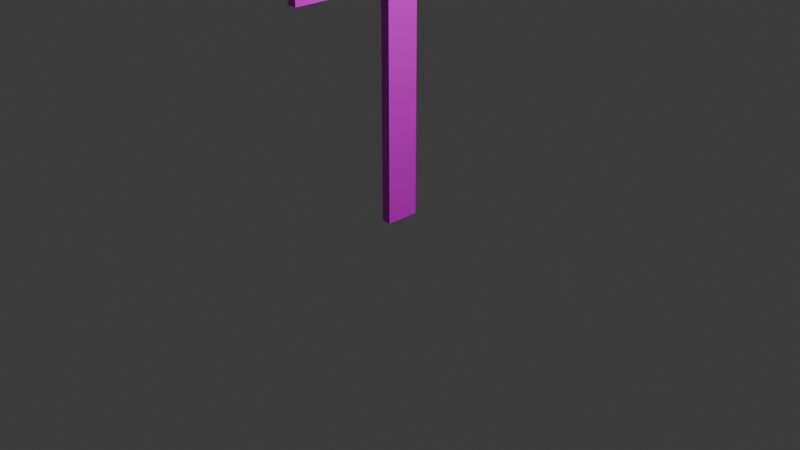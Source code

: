 # Source: Mount_Chinook_Sign.blend  (saved by Blender 4.4.32; exported with 4.5.12 LTS)
import bpy
from mathutils import Matrix  # noqa: F401  (used for matrix-valued properties, if any)

bpy.ops.wm.read_factory_settings(use_empty=True)
scene = bpy.context.scene
scene.name = 'Scene'

# ---- collections
col_collection = bpy.data.collections.new('Collection'); scene.collection.children.link(col_collection)

# ---- images (referenced by path relative to the original .blend; pixels are not part of the script)
import os
ASSET_DIR = os.environ.get("B2B_ASSET_DIR", "")  # directory of the original .blend (textures are referenced by path, not embedded)
HERE = os.path.dirname(os.path.abspath(__file__))  # packed textures are extracted next to this script under _unpacked/

def load_image(name, relpath, width, height, colorspace="sRGB"):
    """Load a texture the original file referenced (path relative to the .blend, or extracted next to this script)."""
    p = next((c for c in (os.path.join(HERE, relpath), os.path.join(ASSET_DIR, relpath)) if relpath and os.path.exists(c)), "")
    if p:
        img = bpy.data.images.load(p, check_existing=True)
        img.name = name
    else:  # same state as the original file: an image datablock whose file is absent (Cycles renders it pink)
        img = bpy.data.images.new(name, width, height)
        img.source = "FILE"
        img.filepath = "//" + (relpath or name)
    img.colorspace_settings.name = colorspace
    return img
img_material_base_color = load_image('Material Base Color', '', 1024, 1024, 'sRGB')
img_material_base_color_001 = load_image('Material Base Color.001', '', 1024, 1024, 'sRGB')
img_material_001_base_color = load_image('Material.001 Base Color', '', 1024, 1024, 'sRGB')

# ---- materials (node trees are filled in below, after node groups)
mat_material = bpy.data.materials.new('Material')
mat_material.alpha_threshold = 0.0
mat_material.roughness = 0.5
mat_material.line_color = (0.0, 0.0, 0.0, 1.0)
mat_material_001 = bpy.data.materials.new('Material.001')
mat_material_001.alpha_threshold = 0.0
mat_material_001.roughness = 0.5
mat_material_001.line_color = (0.0, 0.0, 0.0, 1.0)

# ---- material node trees
mat_material.use_nodes = True; mat_material.node_tree.nodes.clear()
_N = mat_material.node_tree.nodes; _L = mat_material.node_tree.links
n0 = _N.new('ShaderNodeOutputMaterial'); n0.name = 'Material Output'; n0.location = (300, 300)
n1 = _N.new('ShaderNodeBsdfPrincipled'); n1.name = 'Principled BSDF'; n1.location = (10, 300)
n1.inputs[3].default_value = 1.45
n2 = _N.new('ShaderNodeTexImage'); n2.name = 'Image Texture'; n2.location = (-280, 280)
n2.image = img_material_base_color
n3 = _N.new('ShaderNodeTexImage'); n3.name = 'Image Texture.001'; n3.location = (0, 0)
n3.image = img_material_base_color_001
_L.new(n1.outputs[0], n0.inputs[0])
_L.new(n2.outputs[0], n1.inputs[0])
n0.is_active_output = True
mat_material_001.use_nodes = True; mat_material_001.node_tree.nodes.clear()
_N = mat_material_001.node_tree.nodes; _L = mat_material_001.node_tree.links
n0 = _N.new('ShaderNodeOutputMaterial'); n0.name = 'Material Output'; n0.location = (300, 300)
n1 = _N.new('ShaderNodeBsdfPrincipled'); n1.name = 'Principled BSDF'; n1.location = (10, 300)
n1.inputs[3].default_value = 1.45
n2 = _N.new('ShaderNodeTexImage'); n2.name = 'Image Texture'; n2.location = (-280, 280)
n2.image = img_material_001_base_color
_L.new(n1.outputs[0], n0.inputs[0])
_L.new(n2.outputs[0], n1.inputs[0])
n0.is_active_output = True

# ---- world
world_world = bpy.data.worlds.new('World'); scene.world = world_world
world_world.use_nodes = True; world_world.node_tree.nodes.clear()
_N = world_world.node_tree.nodes; _L = world_world.node_tree.links
n0 = _N.new('ShaderNodeOutputWorld'); n0.name = 'World Output'; n0.location = (300, 300)
n1 = _N.new('ShaderNodeBackground'); n1.name = 'Background'; n1.location = (10, 300)
n1.inputs[0].default_value = (0.05088, 0.05088, 0.05088, 1.0)
_L.new(n1.outputs[0], n0.inputs[0])
n0.is_active_output = True
world_world.color = (0.05088, 0.05088, 0.05088)
world_world.sun_shadow_jitter_overblur = 0.0

# ---- cameras
cam_camera = bpy.data.cameras.new('Camera')
cam_camera.clip_end = 100.0
cam_camera.ortho_scale = 7.314

# ---- lights
light_light = bpy.data.lights.new('Light', 'POINT')
light_light.energy = 1000.0
light_light.shadow_soft_size = 0.1

# ---- meshes
me_cube = bpy.data.meshes.new('Cube')
me_cube.from_pydata([(1.0, 0.7378, 1.0), (1.0, 0.7378, -1.0), (1.0, -0.6572, 1.0), (1.0, -0.6579, -1.0), (-1.0, 0.7378, 1.0), (-1.0, 0.7378, -1.0), (-1.0, -0.6572, 1.0), (-1.0, -0.6579, -1.0), (-1.0, -0.656, -1.0), (1.0, -0.656, 1.0), (-1.0, -0.656, 1.0), (1.0, -0.656, -1.0), (1.0, 0.7378, 0.01534), (-0.1372, -1.262, 0.01535), (0.1372, -1.262, 0.01535), (-1.0, 0.7378, 0.01534), (1.0, -0.656, 0.01534), (-1.0, -0.656, 0.01534)], [], [(9, 10, 6, 2), (14, 2, 6, 13), (17, 10, 4, 15), (8, 11, 3, 7), (16, 9, 2, 14), (15, 4, 0, 12), (12, 0, 9, 16), (5, 1, 11, 8), (13, 6, 10, 17), (0, 4, 10, 9), (7, 13, 17, 8), (1, 12, 16, 11), (5, 15, 12, 1), (11, 16, 14, 3), (8, 17, 15, 5), (3, 14, 13, 7)])
_uv = me_cube.uv_layers.new(name='UVMap')
_uv.uv.foreach_set('vector', [0.625, 0.6742, 0.875, 0.6742, 0.875, 0.75, 0.625, 0.75, 0.5019, 0.75, 0.625, 0.75, 0.625, 1.0, 0.5019, 1.0, 0.5019, 0.07578, 0.625, 0.07578, 0.625, 0.25, 0.5019, 0.25, 0.125, 0.6742, 0.375, 0.6742, 0.375, 0.75, 0.125, 0.75, 0.5019, 0.6742, 0.625, 0.6742, 0.625, 0.75, 0.5019, 0.75, 0.5019, 0.25, 0.625, 0.25, 0.625, 0.5, 0.5019, 0.5, 0.5019, 0.5, 0.625, 0.5, 0.625, 0.6742, 0.5019, 0.6742, 0.125, 0.5, 0.375, 0.5, 0.375, 0.6742, 0.125, 0.6742, 0.5019, 0.0, 0.625, 0.0, 0.625, 0.07578, 0.5019, 0.07578, 0.625, 0.5, 0.875, 0.5, 0.875, 0.6742, 0.625, 0.6742, 0.375, 0.0, 0.5019, 0.0, 0.5019, 0.07578, 0.375, 0.07578, 0.375, 0.5, 0.5019, 0.5, 0.5019, 0.6742, 0.375, 0.6742, 0.375, 0.25, 0.5019, 0.25, 0.5019, 0.5, 0.375, 0.5, 0.375, 0.6742, 0.5019, 0.6742, 0.5019, 0.75, 0.375, 0.75, 0.375, 0.07578, 0.5019, 0.07578, 0.5019, 0.25, 0.375, 0.25, 0.375, 0.75, 0.5019, 0.75, 0.5019, 1.0, 0.375, 1.0])
me_cube.materials.append(mat_material)
me_cube.use_mirror_vertex_groups = False
me_cube.update()
me_cube_001 = bpy.data.meshes.new('Cube.001')
me_cube_001.from_pydata([(1.0, 1.0, 1.0), (1.0, 1.0, -1.0), (1.0, -1.0, 1.0), (1.0, -1.0, -1.0), (-1.0, 1.0, 1.0), (-1.0, 1.0, -1.0), (-1.0, -1.0, 1.0), (-1.0, -1.0, -1.0)], [], [(0, 4, 6, 2), (3, 2, 6, 7), (7, 6, 4, 5), (5, 1, 3, 7), (1, 0, 2, 3), (5, 4, 0, 1)])
_uv = me_cube_001.uv_layers.new(name='UVMap')
_uv.uv.foreach_set('vector', [0.625, 0.5, 0.875, 0.5, 0.875, 0.75, 0.625, 0.75, 0.375, 0.75, 0.625, 0.75, 0.625, 1.0, 0.375, 1.0, 0.375, 0.0, 0.625, 0.0, 0.625, 0.25, 0.375, 0.25, 0.125, 0.5, 0.375, 0.5, 0.375, 0.75, 0.125, 0.75, 0.375, 0.5, 0.625, 0.5, 0.625, 0.75, 0.375, 0.75, 0.375, 0.25, 0.625, 0.25, 0.625, 0.5, 0.375, 0.5])
me_cube_001.materials.append(mat_material_001)
me_cube_001.use_mirror_vertex_groups = False
me_cube_001.update()

# ---- objects
ob_cube = bpy.data.objects.new('Cube', me_cube)
ob_light = bpy.data.objects.new('Light', light_light)
ob_camera = bpy.data.objects.new('Camera', cam_camera)
ob_cube_001 = bpy.data.objects.new('Cube.001', me_cube_001)

# ---- transforms, parenting, visibility, modifiers, constraints
ob_cube.location = (0.0, 0.0, 2.921)
ob_cube.scale = (0.04986, -1.693, 0.4991)
ob_cube.lock_rotations_4d = False
ob_cube.empty_display_type = 'ARROWS'
ob_cube.lineart.crease_threshold = 0.0
ob_light.location = (4.076, 1.005, 5.904)
ob_light.rotation_euler = (0.6503, 0.05522, 1.866)
ob_light.lock_rotations_4d = False
ob_light.empty_display_type = 'ARROWS'
ob_light.color = (0.0, 0.0, 0.0, 0.0)
ob_light.lineart.crease_threshold = 0.0
ob_camera.location = (7.359, -6.926, 4.958)
ob_camera.rotation_euler = (1.109, 0.0, 0.8149)
ob_camera.lock_rotations_4d = False
ob_camera.empty_display_type = 'ARROWS'
ob_camera.color = (0.0, 0.0, 0.0, 0.0)
ob_camera.display_type = 'WIRE'
ob_camera.lineart.crease_threshold = 0.0
ob_cube_001.location = (0.0, 0.0, 1.243)
ob_cube_001.scale = (0.04986, -0.1799, 1.22)
ob_cube_001.lock_rotations_4d = False
ob_cube_001.empty_display_type = 'ARROWS'
ob_cube_001.lineart.crease_threshold = 0.0

# ---- collection membership
col_collection.objects.link(ob_cube)
col_collection.objects.link(ob_light)
col_collection.objects.link(ob_camera)
col_collection.objects.link(ob_cube_001)

# ---- scene / render settings (as saved in the file)
scene.camera = ob_camera
scene.frame_start = 1; scene.frame_end = 250; scene.frame_set(1)
scene.render.engine = 'BLENDER_EEVEE_NEXT'
bpy.context.view_layer.update()
